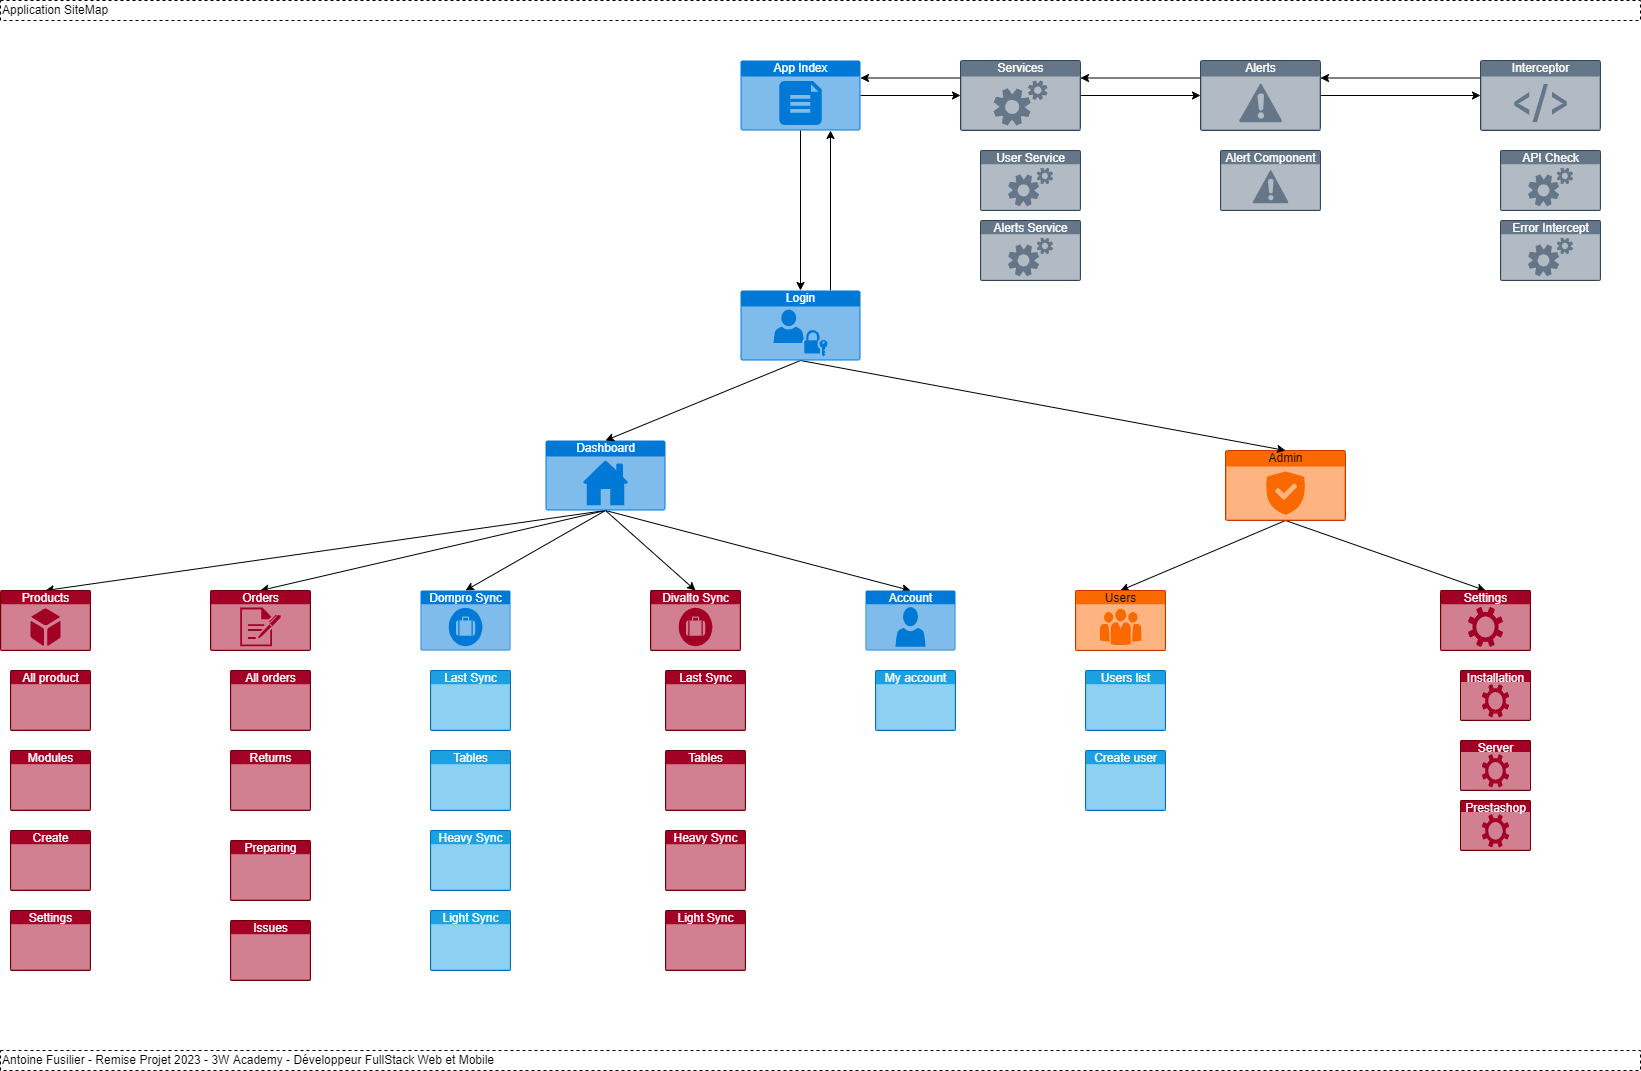

The diagram above was exported from draw.io. Its source (the exported page's mxGraphModel, read from the mxfile embedded in the PNG):
<mxGraphModel dx="2026" dy="809" grid="1" gridSize="10" guides="1" tooltips="1" connect="1" arrows="1" fold="1" page="1" pageScale="1" pageWidth="850" pageHeight="1100" math="0" shadow="0">
  <root>
    <mxCell id="0" />
    <mxCell id="1" parent="0" />
    <mxCell id="22" style="edgeStyle=none;html=1;exitX=0.5;exitY=1;exitDx=0;exitDy=0;exitPerimeter=0;entryX=0.5;entryY=0;entryDx=0;entryDy=0;entryPerimeter=0;" edge="1" parent="1" source="3" target="9">
      <mxGeometry relative="1" as="geometry" />
    </mxCell>
    <mxCell id="23" style="edgeStyle=none;html=1;exitX=0.5;exitY=1;exitDx=0;exitDy=0;exitPerimeter=0;entryX=0.5;entryY=0;entryDx=0;entryDy=0;entryPerimeter=0;" edge="1" parent="1" source="3" target="10">
      <mxGeometry relative="1" as="geometry" />
    </mxCell>
    <mxCell id="24" style="edgeStyle=none;html=1;exitX=0.5;exitY=1;exitDx=0;exitDy=0;exitPerimeter=0;entryX=0.5;entryY=0;entryDx=0;entryDy=0;entryPerimeter=0;" edge="1" parent="1" source="3" target="8">
      <mxGeometry relative="1" as="geometry" />
    </mxCell>
    <mxCell id="31" style="edgeStyle=none;html=1;exitX=0.5;exitY=1;exitDx=0;exitDy=0;exitPerimeter=0;entryX=0.5;entryY=0;entryDx=0;entryDy=0;entryPerimeter=0;" edge="1" parent="1" source="3" target="30">
      <mxGeometry relative="1" as="geometry" />
    </mxCell>
    <mxCell id="33" style="edgeStyle=none;html=1;exitX=0.5;exitY=1;exitDx=0;exitDy=0;exitPerimeter=0;entryX=0.5;entryY=0;entryDx=0;entryDy=0;entryPerimeter=0;" edge="1" parent="1" source="3" target="32">
      <mxGeometry relative="1" as="geometry" />
    </mxCell>
    <mxCell id="3" value="Dashboard" style="html=1;strokeColor=none;fillColor=#0079D6;labelPosition=center;verticalLabelPosition=middle;verticalAlign=top;align=center;fontSize=12;outlineConnect=0;spacingTop=-6;fontColor=#FFFFFF;sketch=0;shape=mxgraph.sitemap.home;" vertex="1" parent="1">
      <mxGeometry x="-255" y="460" width="120" height="70" as="geometry" />
    </mxCell>
    <mxCell id="25" style="edgeStyle=none;html=1;exitX=0.5;exitY=1;exitDx=0;exitDy=0;exitPerimeter=0;entryX=0.5;entryY=0;entryDx=0;entryDy=0;entryPerimeter=0;" edge="1" parent="1" source="4" target="11">
      <mxGeometry relative="1" as="geometry" />
    </mxCell>
    <mxCell id="26" style="edgeStyle=none;html=1;exitX=0.5;exitY=1;exitDx=0;exitDy=0;exitPerimeter=0;entryX=0.5;entryY=0;entryDx=0;entryDy=0;entryPerimeter=0;" edge="1" parent="1" source="4" target="12">
      <mxGeometry relative="1" as="geometry" />
    </mxCell>
    <mxCell id="4" value="Admin" style="html=1;strokeColor=#C73500;fillColor=#fa6800;labelPosition=center;verticalLabelPosition=middle;verticalAlign=top;align=center;fontSize=12;outlineConnect=0;spacingTop=-6;fontColor=#000000;sketch=0;shape=mxgraph.sitemap.security;" vertex="1" parent="1">
      <mxGeometry x="425" y="470" width="120" height="70" as="geometry" />
    </mxCell>
    <mxCell id="6" style="edgeStyle=none;html=1;exitX=0.5;exitY=1;exitDx=0;exitDy=0;exitPerimeter=0;entryX=0.5;entryY=0;entryDx=0;entryDy=0;entryPerimeter=0;" edge="1" parent="1" source="5" target="3">
      <mxGeometry relative="1" as="geometry" />
    </mxCell>
    <mxCell id="7" style="edgeStyle=none;html=1;exitX=0.5;exitY=1;exitDx=0;exitDy=0;exitPerimeter=0;entryX=0.5;entryY=0;entryDx=0;entryDy=0;entryPerimeter=0;" edge="1" parent="1" source="5" target="4">
      <mxGeometry relative="1" as="geometry" />
    </mxCell>
    <mxCell id="45" style="edgeStyle=none;html=1;exitX=0.75;exitY=0;exitDx=0;exitDy=0;exitPerimeter=0;entryX=0.75;entryY=1;entryDx=0;entryDy=0;entryPerimeter=0;" edge="1" parent="1" source="5" target="34">
      <mxGeometry relative="1" as="geometry" />
    </mxCell>
    <mxCell id="5" value="Login" style="html=1;strokeColor=none;fillColor=#0079D6;labelPosition=center;verticalLabelPosition=middle;verticalAlign=top;align=center;fontSize=12;outlineConnect=0;spacingTop=-6;fontColor=#FFFFFF;sketch=0;shape=mxgraph.sitemap.login;" vertex="1" parent="1">
      <mxGeometry x="-60" y="310" width="120" height="70" as="geometry" />
    </mxCell>
    <mxCell id="8" value="Account" style="html=1;strokeColor=none;fillColor=#0079D6;labelPosition=center;verticalLabelPosition=middle;verticalAlign=top;align=center;fontSize=12;outlineConnect=0;spacingTop=-6;fontColor=#FFFFFF;sketch=0;shape=mxgraph.sitemap.user;" vertex="1" parent="1">
      <mxGeometry x="65" y="610" width="90" height="60" as="geometry" />
    </mxCell>
    <mxCell id="9" value="Dompro Sync" style="html=1;strokeColor=none;fillColor=#0079D6;labelPosition=center;verticalLabelPosition=middle;verticalAlign=top;align=center;fontSize=12;outlineConnect=0;spacingTop=-6;fontColor=#FFFFFF;sketch=0;shape=mxgraph.sitemap.jobs;" vertex="1" parent="1">
      <mxGeometry x="-380" y="610" width="90" height="60" as="geometry" />
    </mxCell>
    <mxCell id="10" value="Divalto Sync" style="html=1;strokeColor=#6F0000;fillColor=#a20025;labelPosition=center;verticalLabelPosition=middle;verticalAlign=top;align=center;fontSize=12;outlineConnect=0;spacingTop=-6;fontColor=#ffffff;sketch=0;shape=mxgraph.sitemap.jobs;" vertex="1" parent="1">
      <mxGeometry x="-150" y="610" width="90" height="60" as="geometry" />
    </mxCell>
    <mxCell id="11" value="Users" style="html=1;strokeColor=#C73500;fillColor=#fa6800;labelPosition=center;verticalLabelPosition=middle;verticalAlign=top;align=center;fontSize=12;outlineConnect=0;spacingTop=-6;fontColor=#000000;sketch=0;shape=mxgraph.sitemap.about_us;" vertex="1" parent="1">
      <mxGeometry x="275" y="610" width="90" height="60" as="geometry" />
    </mxCell>
    <mxCell id="12" value="Settings" style="html=1;strokeColor=#6F0000;fillColor=#a20025;labelPosition=center;verticalLabelPosition=middle;verticalAlign=top;align=center;fontSize=12;outlineConnect=0;spacingTop=-6;fontColor=#ffffff;sketch=0;shape=mxgraph.sitemap.settings;" vertex="1" parent="1">
      <mxGeometry x="640" y="610" width="90" height="60" as="geometry" />
    </mxCell>
    <mxCell id="14" value="Last Sync" style="html=1;strokeColor=#006EAF;fillColor=#1ba1e2;labelPosition=center;verticalLabelPosition=middle;verticalAlign=top;align=center;fontSize=12;outlineConnect=0;spacingTop=-6;fontColor=#ffffff;sketch=0;shape=mxgraph.sitemap.page;labelBackgroundColor=none;" vertex="1" parent="1">
      <mxGeometry x="-370" y="690" width="80" height="60" as="geometry" />
    </mxCell>
    <mxCell id="15" value="Tables" style="html=1;strokeColor=#006EAF;fillColor=#1ba1e2;labelPosition=center;verticalLabelPosition=middle;verticalAlign=top;align=center;fontSize=12;outlineConnect=0;spacingTop=-6;fontColor=#ffffff;sketch=0;shape=mxgraph.sitemap.page;labelBackgroundColor=none;" vertex="1" parent="1">
      <mxGeometry x="-370" y="770" width="80" height="60" as="geometry" />
    </mxCell>
    <mxCell id="16" value="Heavy Sync" style="html=1;strokeColor=#006EAF;fillColor=#1ba1e2;labelPosition=center;verticalLabelPosition=middle;verticalAlign=top;align=center;fontSize=12;outlineConnect=0;spacingTop=-6;fontColor=#ffffff;sketch=0;shape=mxgraph.sitemap.page;labelBackgroundColor=none;" vertex="1" parent="1">
      <mxGeometry x="-370" y="850" width="80" height="60" as="geometry" />
    </mxCell>
    <mxCell id="17" value="Light Sync" style="html=1;strokeColor=#006EAF;fillColor=#1ba1e2;labelPosition=center;verticalLabelPosition=middle;verticalAlign=top;align=center;fontSize=12;outlineConnect=0;spacingTop=-6;fontColor=#ffffff;sketch=0;shape=mxgraph.sitemap.page;labelBackgroundColor=none;" vertex="1" parent="1">
      <mxGeometry x="-370" y="930" width="80" height="60" as="geometry" />
    </mxCell>
    <mxCell id="18" value="Last Sync" style="html=1;strokeColor=#6F0000;fillColor=#a20025;labelPosition=center;verticalLabelPosition=middle;verticalAlign=top;align=center;fontSize=12;outlineConnect=0;spacingTop=-6;fontColor=#ffffff;sketch=0;shape=mxgraph.sitemap.page;labelBackgroundColor=none;" vertex="1" parent="1">
      <mxGeometry x="-135" y="690" width="80" height="60" as="geometry" />
    </mxCell>
    <mxCell id="19" value="Tables" style="html=1;strokeColor=#6F0000;fillColor=#a20025;labelPosition=center;verticalLabelPosition=middle;verticalAlign=top;align=center;fontSize=12;outlineConnect=0;spacingTop=-6;fontColor=#ffffff;sketch=0;shape=mxgraph.sitemap.page;labelBackgroundColor=none;" vertex="1" parent="1">
      <mxGeometry x="-135" y="770" width="80" height="60" as="geometry" />
    </mxCell>
    <mxCell id="20" value="Heavy Sync" style="html=1;strokeColor=#6F0000;fillColor=#a20025;labelPosition=center;verticalLabelPosition=middle;verticalAlign=top;align=center;fontSize=12;outlineConnect=0;spacingTop=-6;fontColor=#ffffff;sketch=0;shape=mxgraph.sitemap.page;labelBackgroundColor=none;" vertex="1" parent="1">
      <mxGeometry x="-135" y="850" width="80" height="60" as="geometry" />
    </mxCell>
    <mxCell id="21" value="Light Sync" style="html=1;strokeColor=#6F0000;fillColor=#a20025;labelPosition=center;verticalLabelPosition=middle;verticalAlign=top;align=center;fontSize=12;outlineConnect=0;spacingTop=-6;fontColor=#ffffff;sketch=0;shape=mxgraph.sitemap.page;labelBackgroundColor=none;" vertex="1" parent="1">
      <mxGeometry x="-135" y="930" width="80" height="60" as="geometry" />
    </mxCell>
    <mxCell id="40" style="edgeStyle=none;html=1;exitX=1;exitY=0.5;exitDx=0;exitDy=0;exitPerimeter=0;entryX=0;entryY=0.5;entryDx=0;entryDy=0;entryPerimeter=0;" edge="1" parent="1" source="28" target="37">
      <mxGeometry relative="1" as="geometry" />
    </mxCell>
    <mxCell id="42" style="edgeStyle=none;html=1;exitX=0;exitY=0.25;exitDx=0;exitDy=0;exitPerimeter=0;entryX=1;entryY=0.25;entryDx=0;entryDy=0;entryPerimeter=0;" edge="1" parent="1" source="28" target="36">
      <mxGeometry relative="1" as="geometry" />
    </mxCell>
    <mxCell id="28" value="Alerts" style="html=1;strokeColor=#314354;fillColor=#647687;labelPosition=center;verticalLabelPosition=middle;verticalAlign=top;align=center;fontSize=12;outlineConnect=0;spacingTop=-6;fontColor=#ffffff;sketch=0;shape=mxgraph.sitemap.warning;labelBackgroundColor=none;" vertex="1" parent="1">
      <mxGeometry x="400" y="80" width="120" height="70" as="geometry" />
    </mxCell>
    <mxCell id="30" value="Products" style="html=1;strokeColor=#6F0000;fillColor=#a20025;labelPosition=center;verticalLabelPosition=middle;verticalAlign=top;align=center;fontSize=12;outlineConnect=0;spacingTop=-6;fontColor=#ffffff;sketch=0;shape=mxgraph.sitemap.products;labelBackgroundColor=none;" vertex="1" parent="1">
      <mxGeometry x="-800" y="610" width="90" height="60" as="geometry" />
    </mxCell>
    <mxCell id="32" value="Orders" style="html=1;strokeColor=#6F0000;fillColor=#a20025;labelPosition=center;verticalLabelPosition=middle;verticalAlign=top;align=center;fontSize=12;outlineConnect=0;spacingTop=-6;fontColor=#ffffff;sketch=0;shape=mxgraph.sitemap.log;labelBackgroundColor=none;" vertex="1" parent="1">
      <mxGeometry x="-590" y="610" width="100" height="60" as="geometry" />
    </mxCell>
    <mxCell id="38" style="edgeStyle=none;html=1;exitX=1;exitY=0.5;exitDx=0;exitDy=0;exitPerimeter=0;entryX=0;entryY=0.5;entryDx=0;entryDy=0;entryPerimeter=0;" edge="1" parent="1" source="34" target="36">
      <mxGeometry relative="1" as="geometry" />
    </mxCell>
    <mxCell id="44" style="edgeStyle=none;html=1;exitX=0.5;exitY=1;exitDx=0;exitDy=0;exitPerimeter=0;entryX=0.5;entryY=0;entryDx=0;entryDy=0;entryPerimeter=0;" edge="1" parent="1" source="34" target="5">
      <mxGeometry relative="1" as="geometry" />
    </mxCell>
    <mxCell id="34" value="App Index" style="html=1;strokeColor=none;fillColor=#0079D6;labelPosition=center;verticalLabelPosition=middle;verticalAlign=top;align=center;fontSize=12;outlineConnect=0;spacingTop=-6;fontColor=#FFFFFF;sketch=0;shape=mxgraph.sitemap.document;labelBackgroundColor=none;" vertex="1" parent="1">
      <mxGeometry x="-60" y="80" width="120" height="70" as="geometry" />
    </mxCell>
    <mxCell id="39" style="edgeStyle=none;html=1;exitX=1;exitY=0.5;exitDx=0;exitDy=0;exitPerimeter=0;" edge="1" parent="1" source="36" target="28">
      <mxGeometry relative="1" as="geometry" />
    </mxCell>
    <mxCell id="43" style="edgeStyle=none;html=1;exitX=0;exitY=0.25;exitDx=0;exitDy=0;exitPerimeter=0;entryX=1;entryY=0.25;entryDx=0;entryDy=0;entryPerimeter=0;" edge="1" parent="1" source="36" target="34">
      <mxGeometry relative="1" as="geometry" />
    </mxCell>
    <mxCell id="36" value="Services" style="html=1;strokeColor=#314354;fillColor=#647687;labelPosition=center;verticalLabelPosition=middle;verticalAlign=top;align=center;fontSize=12;outlineConnect=0;spacingTop=-6;fontColor=#ffffff;sketch=0;shape=mxgraph.sitemap.services;labelBackgroundColor=none;" vertex="1" parent="1">
      <mxGeometry x="160" y="80" width="120" height="70" as="geometry" />
    </mxCell>
    <mxCell id="41" style="edgeStyle=none;html=1;exitX=0;exitY=0.25;exitDx=0;exitDy=0;exitPerimeter=0;entryX=1;entryY=0.25;entryDx=0;entryDy=0;entryPerimeter=0;" edge="1" parent="1" source="37" target="28">
      <mxGeometry relative="1" as="geometry" />
    </mxCell>
    <mxCell id="37" value="Interceptor" style="html=1;strokeColor=#314354;fillColor=#647687;labelPosition=center;verticalLabelPosition=middle;verticalAlign=top;align=center;fontSize=12;outlineConnect=0;spacingTop=-6;fontColor=#ffffff;sketch=0;shape=mxgraph.sitemap.script;labelBackgroundColor=none;" vertex="1" parent="1">
      <mxGeometry x="680" y="80" width="120" height="70" as="geometry" />
    </mxCell>
    <mxCell id="47" value="Application SiteMap" style="shape=partialRectangle;html=1;top=1;align=left;dashed=1;" vertex="1" parent="1">
      <mxGeometry x="-800" y="20" width="1640" height="20" as="geometry" />
    </mxCell>
    <mxCell id="48" value="Antoine Fusilier - Remise Projet 2023 - 3W Academy - Développeur FullStack Web et Mobile" style="shape=partialRectangle;html=1;top=1;align=left;dashed=1;" vertex="1" parent="1">
      <mxGeometry x="-800" y="1070" width="1640" height="20" as="geometry" />
    </mxCell>
    <mxCell id="49" value="All orders" style="html=1;strokeColor=#6F0000;fillColor=#a20025;labelPosition=center;verticalLabelPosition=middle;verticalAlign=top;align=center;fontSize=12;outlineConnect=0;spacingTop=-6;fontColor=#ffffff;sketch=0;shape=mxgraph.sitemap.page;labelBackgroundColor=none;" vertex="1" parent="1">
      <mxGeometry x="-570" y="690" width="80" height="60" as="geometry" />
    </mxCell>
    <mxCell id="50" value="Returns" style="html=1;strokeColor=#6F0000;fillColor=#a20025;labelPosition=center;verticalLabelPosition=middle;verticalAlign=top;align=center;fontSize=12;outlineConnect=0;spacingTop=-6;fontColor=#ffffff;sketch=0;shape=mxgraph.sitemap.page;labelBackgroundColor=none;" vertex="1" parent="1">
      <mxGeometry x="-570" y="770" width="80" height="60" as="geometry" />
    </mxCell>
    <mxCell id="51" value="Preparing" style="html=1;strokeColor=#6F0000;fillColor=#a20025;labelPosition=center;verticalLabelPosition=middle;verticalAlign=top;align=center;fontSize=12;outlineConnect=0;spacingTop=-6;fontColor=#ffffff;sketch=0;shape=mxgraph.sitemap.page;labelBackgroundColor=none;" vertex="1" parent="1">
      <mxGeometry x="-570" y="860" width="80" height="60" as="geometry" />
    </mxCell>
    <mxCell id="52" value="Issues" style="html=1;strokeColor=#6F0000;fillColor=#a20025;labelPosition=center;verticalLabelPosition=middle;verticalAlign=top;align=center;fontSize=12;outlineConnect=0;spacingTop=-6;fontColor=#ffffff;sketch=0;shape=mxgraph.sitemap.page;labelBackgroundColor=none;" vertex="1" parent="1">
      <mxGeometry x="-570" y="940" width="80" height="60" as="geometry" />
    </mxCell>
    <mxCell id="53" value="All product" style="html=1;strokeColor=#6F0000;fillColor=#a20025;labelPosition=center;verticalLabelPosition=middle;verticalAlign=top;align=center;fontSize=12;outlineConnect=0;spacingTop=-6;fontColor=#ffffff;sketch=0;shape=mxgraph.sitemap.page;labelBackgroundColor=none;" vertex="1" parent="1">
      <mxGeometry x="-790" y="690" width="80" height="60" as="geometry" />
    </mxCell>
    <mxCell id="54" value="Modules" style="html=1;strokeColor=#6F0000;fillColor=#a20025;labelPosition=center;verticalLabelPosition=middle;verticalAlign=top;align=center;fontSize=12;outlineConnect=0;spacingTop=-6;fontColor=#ffffff;sketch=0;shape=mxgraph.sitemap.page;labelBackgroundColor=none;" vertex="1" parent="1">
      <mxGeometry x="-790" y="770" width="80" height="60" as="geometry" />
    </mxCell>
    <mxCell id="55" value="Create" style="html=1;strokeColor=#6F0000;fillColor=#a20025;labelPosition=center;verticalLabelPosition=middle;verticalAlign=top;align=center;fontSize=12;outlineConnect=0;spacingTop=-6;fontColor=#ffffff;sketch=0;shape=mxgraph.sitemap.page;labelBackgroundColor=none;" vertex="1" parent="1">
      <mxGeometry x="-790" y="850" width="80" height="60" as="geometry" />
    </mxCell>
    <mxCell id="56" value="Settings" style="html=1;strokeColor=#6F0000;fillColor=#a20025;labelPosition=center;verticalLabelPosition=middle;verticalAlign=top;align=center;fontSize=12;outlineConnect=0;spacingTop=-6;fontColor=#ffffff;sketch=0;shape=mxgraph.sitemap.page;labelBackgroundColor=none;" vertex="1" parent="1">
      <mxGeometry x="-790" y="930" width="80" height="60" as="geometry" />
    </mxCell>
    <mxCell id="57" value="My account" style="html=1;strokeColor=#006EAF;fillColor=#1ba1e2;labelPosition=center;verticalLabelPosition=middle;verticalAlign=top;align=center;fontSize=12;outlineConnect=0;spacingTop=-6;fontColor=#ffffff;sketch=0;shape=mxgraph.sitemap.page;labelBackgroundColor=none;" vertex="1" parent="1">
      <mxGeometry x="75" y="690" width="80" height="60" as="geometry" />
    </mxCell>
    <mxCell id="58" value="Users list" style="html=1;strokeColor=#006EAF;fillColor=#1ba1e2;labelPosition=center;verticalLabelPosition=middle;verticalAlign=top;align=center;fontSize=12;outlineConnect=0;spacingTop=-6;fontColor=#ffffff;sketch=0;shape=mxgraph.sitemap.page;labelBackgroundColor=none;" vertex="1" parent="1">
      <mxGeometry x="285" y="690" width="80" height="60" as="geometry" />
    </mxCell>
    <mxCell id="59" value="Create user" style="html=1;strokeColor=#006EAF;fillColor=#1ba1e2;labelPosition=center;verticalLabelPosition=middle;verticalAlign=top;align=center;fontSize=12;outlineConnect=0;spacingTop=-6;fontColor=#ffffff;sketch=0;shape=mxgraph.sitemap.page;labelBackgroundColor=none;" vertex="1" parent="1">
      <mxGeometry x="285" y="770" width="80" height="60" as="geometry" />
    </mxCell>
    <mxCell id="61" value="User Service" style="html=1;strokeColor=#314354;fillColor=#647687;labelPosition=center;verticalLabelPosition=middle;verticalAlign=top;align=center;fontSize=12;outlineConnect=0;spacingTop=-6;fontColor=#ffffff;sketch=0;shape=mxgraph.sitemap.services;labelBackgroundColor=none;" vertex="1" parent="1">
      <mxGeometry x="180" y="170" width="100" height="60" as="geometry" />
    </mxCell>
    <mxCell id="62" value="Alerts Service" style="html=1;strokeColor=#314354;fillColor=#647687;labelPosition=center;verticalLabelPosition=middle;verticalAlign=top;align=center;fontSize=12;outlineConnect=0;spacingTop=-6;fontColor=#ffffff;sketch=0;shape=mxgraph.sitemap.services;labelBackgroundColor=none;" vertex="1" parent="1">
      <mxGeometry x="180" y="240" width="100" height="60" as="geometry" />
    </mxCell>
    <mxCell id="63" value="API Check" style="html=1;strokeColor=#314354;fillColor=#647687;labelPosition=center;verticalLabelPosition=middle;verticalAlign=top;align=center;fontSize=12;outlineConnect=0;spacingTop=-6;fontColor=#ffffff;sketch=0;shape=mxgraph.sitemap.services;labelBackgroundColor=none;" vertex="1" parent="1">
      <mxGeometry x="700" y="170" width="100" height="60" as="geometry" />
    </mxCell>
    <mxCell id="64" value="Error Intercept" style="html=1;strokeColor=#314354;fillColor=#647687;labelPosition=center;verticalLabelPosition=middle;verticalAlign=top;align=center;fontSize=12;outlineConnect=0;spacingTop=-6;fontColor=#ffffff;sketch=0;shape=mxgraph.sitemap.services;labelBackgroundColor=none;" vertex="1" parent="1">
      <mxGeometry x="700" y="240" width="100" height="60" as="geometry" />
    </mxCell>
    <mxCell id="66" value="Alert Component" style="html=1;strokeColor=#314354;fillColor=#647687;labelPosition=center;verticalLabelPosition=middle;verticalAlign=top;align=center;fontSize=12;outlineConnect=0;spacingTop=-6;fontColor=#ffffff;sketch=0;shape=mxgraph.sitemap.warning;labelBackgroundColor=none;" vertex="1" parent="1">
      <mxGeometry x="420" y="170" width="100" height="60" as="geometry" />
    </mxCell>
    <mxCell id="68" value="Installation" style="html=1;strokeColor=#6F0000;fillColor=#a20025;labelPosition=center;verticalLabelPosition=middle;verticalAlign=top;align=center;fontSize=12;outlineConnect=0;spacingTop=-6;fontColor=#ffffff;sketch=0;shape=mxgraph.sitemap.settings;" vertex="1" parent="1">
      <mxGeometry x="660" y="690" width="70" height="50" as="geometry" />
    </mxCell>
    <mxCell id="69" value="Server" style="html=1;strokeColor=#6F0000;fillColor=#a20025;labelPosition=center;verticalLabelPosition=middle;verticalAlign=top;align=center;fontSize=12;outlineConnect=0;spacingTop=-6;fontColor=#ffffff;sketch=0;shape=mxgraph.sitemap.settings;" vertex="1" parent="1">
      <mxGeometry x="660" y="760" width="70" height="50" as="geometry" />
    </mxCell>
    <mxCell id="70" value="Prestashop" style="html=1;strokeColor=#6F0000;fillColor=#a20025;labelPosition=center;verticalLabelPosition=middle;verticalAlign=top;align=center;fontSize=12;outlineConnect=0;spacingTop=-6;fontColor=#ffffff;sketch=0;shape=mxgraph.sitemap.settings;" vertex="1" parent="1">
      <mxGeometry x="660" y="820" width="70" height="50" as="geometry" />
    </mxCell>
  </root>
</mxGraphModel>